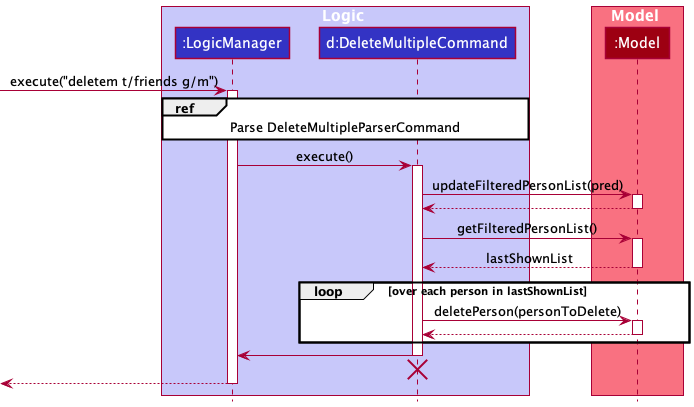

The diagram above was rendered by PlantUML. Its source (embedded in the PNG):
@startuml
!include style.puml

box Logic LOGIC_COLOR_T1
participant ":LogicManager" as LogicManager LOGIC_COLOR
participant "d:DeleteMultipleCommand" as DeleteMultipleCommand LOGIC_COLOR
end box

box Model MODEL_COLOR_T1
participant ":Model" as Model MODEL_COLOR
end box
[-> LogicManager : execute("deletem t/friends g/m")
activate LogicManager

ref over LogicManager,DeleteMultipleCommand : Parse DeleteMultipleParserCommand

LogicManager -> DeleteMultipleCommand : execute()
activate DeleteMultipleCommand

DeleteMultipleCommand -> Model : updateFilteredPersonList(pred)
activate Model
return

DeleteMultipleCommand -> Model : getFilteredPersonList()
activate Model

Model --> DeleteMultipleCommand : lastShownList
deactivate Model

loop over each person in lastShownList
DeleteMultipleCommand -> Model : deletePerson(personToDelete)
activate Model

return

end

DeleteMultipleCommand -> LogicManager
deactivate DeleteMultipleCommand

DeleteMultipleCommand -[hidden]-> LogicManager
destroy DeleteMultipleCommand

[<--LogicManager
deactivate LogicManager
@enduml